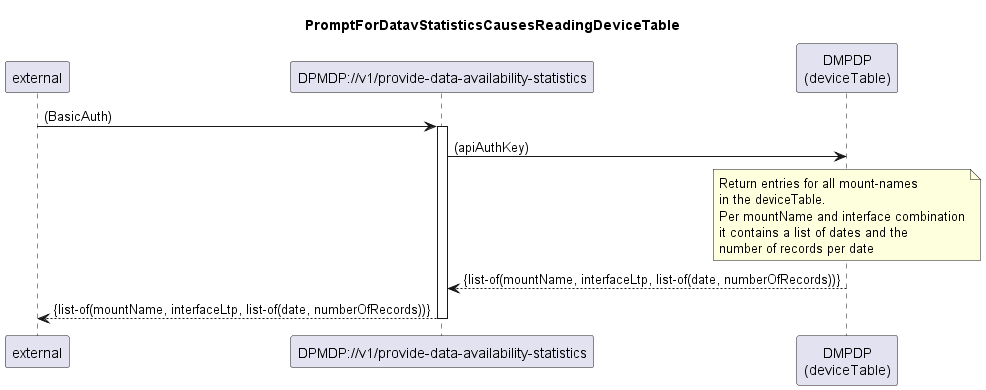

The diagram above was rendered by PlantUML. Its source (embedded in the PNG):
@startuml 101_ProvideDataAvailabilityStatistics
skinparam responseMessageBelowArrow true

title
PromptForDatavStatisticsCausesReadingDeviceTable
end title

participant "external" as requestor
participant "DPMDP://v1/provide-data-availability-statistics" as dpmdp
participant "DMPDP\n(deviceTable)" as devTable

requestor -> dpmdp: (BasicAuth)
activate dpmdp

dpmdp -> devTable: (apiAuthKey)
note over devTable
  Return entries for all mount-names
  in the deviceTable.
  Per mountName and interface combination
  it contains a list of dates and the
  number of records per date
end note
devTable --> dpmdp: {list-of(mountName, interfaceLtp, list-of(date, numberOfRecords))}

dpmdp --> requestor: {list-of(mountName, interfaceLtp, list-of(date, numberOfRecords))}

deactivate dpmdp

@enduml